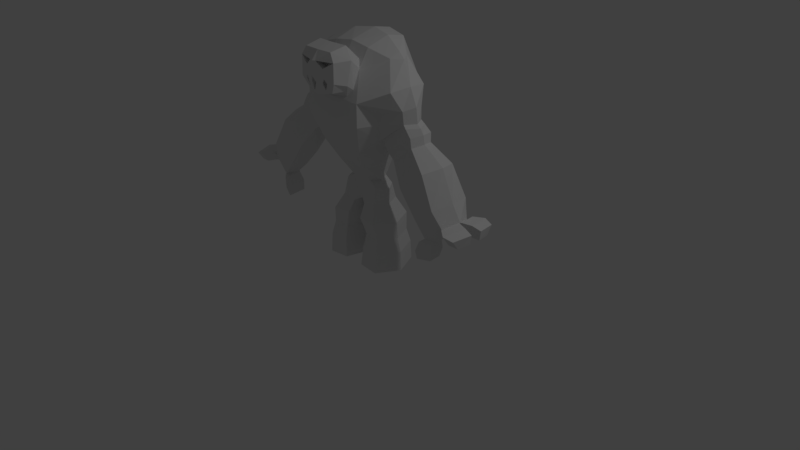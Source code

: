 # Source: Golem_Anim_00.blend  (saved by Blender 2.79.0; exported with 4.5.12 LTS)
import bpy
from mathutils import Matrix  # noqa: F401  (used for matrix-valued properties, if any)

bpy.ops.wm.read_factory_settings(use_empty=True)
scene = bpy.context.scene
scene.name = 'Scene'

# ---- collections
col_collection_1 = bpy.data.collections.new('Collection 1'); scene.collection.children.link(col_collection_1)

# ---- world
world_world = bpy.data.worlds.new('World'); scene.world = world_world
world_world.color = (0.05088, 0.05088, 0.05088)
world_world.use_sun_shadow = False
world_world.sun_shadow_jitter_overblur = 0.0
world_world.cycles.sampling_method = 'MANUAL'

# ---- cameras
cam_camera = bpy.data.cameras.new('Camera')
cam_camera.clip_end = 100.0
cam_camera.lens = 35.0
cam_camera.sensor_width = 32.0
cam_camera.sensor_height = 18.0
cam_camera.ortho_scale = 7.314
cam_camera.dof.focus_distance = 0.0
cam_camera.dof.aperture_fstop = 128.0

# ---- lights
light_lamp = bpy.data.lights.new('Lamp', 'POINT')
light_lamp.transmission_factor = 0.0
light_lamp.cutoff_distance = 30.0
light_lamp.energy = 100.0
light_lamp.shadow_buffer_clip_start = 1.001
light_lamp.shadow_soft_size = 0.1
light_lamp.shadow_maximum_resolution = 0.006
light_lamp.use_absolute_resolution = True

# ---- meshes
me_golem = bpy.data.meshes.new('Golem')
me_golem.from_pydata([(0.5566, -0.3672, 4.4), (1.923, -0.8856, 6.945), (0.5566, 0.7023, 4.4), (1.923, 0.699, 6.945), (0.832, 0.9689, 5.408), (0.832, -1.052, 5.408), (2.213, 0.9275, 7.86), (1.669, -2.05, 7.771), (2.185, 0.9275, 8.355), (2.185, -1.095, 8.355), (1.123, 1.332, 11.31), (1.073, -0.7979, 11.12), (0.9707, 0.09878, 4.4), (1.999, -0.2765, 6.897), (1.246, -0.2955, 5.408), (1.654, -0.2955, 6.416), (1.24, -1.592, 6.416), (1.669, 1.634, 7.771), (1.24, 1.139, 6.416), (2.211, -1.095, 7.854), (1.669, -2.05, 8.91), (1.719, 1.897, 9.099), (3.691, -0.2208, 8.064), (3.329, -0.7354, 8.053), (3.236, -0.2274, 9.686), (2.986, -1.207, 9.546), (2.623, -0.03597, 10.75), (2.208, -0.5148, 10.79), (2.208, 0.5176, 10.79), (2.986, 0.83, 9.546), (3.332, 0.3537, 8.061), (3.599, -0.224, 8.826), (3.298, -0.777, 8.658), (3.298, 0.3934, 8.658), (2.231, -0.2626, 7.069), (2.124, -0.8096, 7.109), (2.124, 0.5845, 7.11), (1.123, 0.3682, 11.5), (2.208, 0.08003, 10.99), (0.3522, 0.9454, 3.144), (0.3522, -0.5789, 3.144), (2.325, -0.2761, 6.846), (3.896, -0.2311, 7.917), (2.209, -0.8648, 6.888), (3.507, -0.7849, 7.905), (3.51, 0.3873, 7.913), (2.21, 0.6356, 6.889), (2.525, -0.3124, 6.591), (4.096, -0.255, 7.662), (2.479, -0.8629, 6.507), (3.777, -0.7608, 7.523), (3.796, 0.5262, 7.531), (2.496, 0.8435, 6.508), (1.438, 0.0707, 3.992), (1.024, 0.6742, 4.134), (1.024, -0.3953, 4.134), (1.474, 0.04523, 3.31), (1.045, 0.9054, 3.31), (1.045, -0.6189, 3.31), (0.09483, 0.08525, 3.144), (0.7175, 1.186, 1.704), (1.577, 1.135, 1.665), (0.6555, 1.388, 1.0), (0.7175, -0.7724, 1.704), (2.128, 0.02957, 1.7), (1.577, -0.8239, 1.665), (0.4601, 0.081, 1.704), (2.881, -0.2932, 6.353), (4.168, -0.2461, 7.231), (2.857, -0.9166, 6.284), (3.92, -0.833, 7.117), (3.923, 0.3939, 7.124), (2.857, 0.6538, 6.285), (4.394, -0.4048, 3.798), (6.016, -0.2724, 4.946), (4.598, -1.206, 3.935), (5.724, -1.324, 4.812), (5.726, 0.8739, 4.82), (4.733, 0.6301, 4.173), (3.387, -0.3996, 5.025), (3.649, -1.253, 5.207), (5.347, -0.265, 6.468), (4.959, 0.7473, 6.299), (4.955, -1.193, 6.288), (3.617, 0.399, 5.359), (5.032, -0.4058, 3.156), (6.507, -0.223, 4.189), (5.499, -1.01, 3.008), (6.254, -0.9327, 3.643), (6.239, 0.532, 3.638), (5.671, 0.1757, 3.414), (5.008, -1.373, 3.086), (6.252, -1.237, 4.071), (6.439, -0.2178, 3.707), (6.251, 0.794, 4.077), (5.32, 0.397, 3.57), (5.502, -0.4094, 3.07), (6.126, 0.5601, 3.957), (6.506, -0.3197, 4.188), (6.116, 0.3278, 3.568), (6.437, -0.315, 3.707), (6.468, -0.2712, 4.204), (6.124, -1.048, 3.951), (6.276, -0.2746, 3.623), (6.127, -0.7784, 3.571), (7.46, -0.5733, 4.032), (7.207, -1.491, 3.915), (7.392, -0.5687, 3.551), (7.209, -1.186, 3.487), (7.212, 1.027, 3.928), (7.468, 0.009505, 4.039), (7.2, 0.7645, 3.489), (7.4, 0.01478, 3.558), (5.188, -1.158, 3.203), (5.0, -0.4343, 3.268), (5.621, -0.8377, 3.136), (5.623, -0.3433, 3.186), (4.81, -1.288, 2.11), (4.834, -0.3209, 2.179), (5.301, -0.9254, 2.032), (5.304, -0.3245, 2.093), (7.014, -0.4892, 4.17), (6.931, -0.4836, 3.587), (6.708, -1.233, 3.509), (6.706, -1.602, 4.028), (7.019, -0.07736, 4.175), (6.709, 1.156, 4.04), (6.694, 0.8381, 3.508), (6.936, -0.07096, 3.592), (5.453, -1.014, 2.504), (5.457, -0.2805, 2.579), (4.853, -1.458, 2.599), (4.883, -0.2761, 2.684), (0.1725, 0.06738, 2.548), (2.064, 0.007745, 2.506), (1.425, -0.9818, 2.48), (0.4299, -0.9222, 2.548), (0.4299, 1.349, 2.548), (1.425, 1.289, 2.48), (1.679, 1.327, 0.9528), (2.335, 0.01055, 0.9946), (1.679, -1.006, 0.9528), (0.6555, -0.9447, 1.0), (0.3981, 0.07181, 1.0), (1.151, -1.773, 9.395), (1.052, -1.291, 10.25), (0.794, -1.079, 10.62), (0.9073, -1.952, 9.08), (1.049, -2.793, 9.83), (1.094, -2.815, 10.79), (0.8358, -2.751, 11.21), (0.8195, -2.703, 9.339), (1.208, -2.144, 9.648), (0.8849, -1.906, 11.38), (0.9636, -2.18, 9.351), (1.328, -1.992, 10.81), (0.1752, -3.08, 10.78), (0.5434, -2.986, 10.47), (0.9623, -2.357, 10.77), (0.0434, -2.622, 10.76), (0.4116, -2.528, 10.45), (2.368, 0.0, 0.0), (1.664, 1.413, -0.04488), (1.664, -1.091, -0.04488), (0.5644, 1.479, 0.005922), (0.5644, -1.026, 0.005922), (0.307, 0.06577, 0.005922), (-0.5566, -0.3672, 4.4), (-1.923, -0.8856, 6.945), (-0.5566, 0.7023, 4.4), (-1.923, 0.699, 6.945), (-0.832, 0.9689, 5.408), (-0.832, -1.052, 5.408), (-2.213, 0.9275, 7.86), (-1.669, -2.05, 7.771), (-2.185, 0.9275, 8.355), (-2.185, -1.095, 8.355), (-1.123, 1.332, 11.31), (-1.073, -0.7979, 11.12), (-0.9707, 0.09878, 4.4), (-1.999, -0.2765, 6.897), (-1.246, -0.2955, 5.408), (0.0, 0.7023, 4.4), (0.0, 1.588, 6.262), (0.0, -0.3672, 4.4), (0.0, -1.592, 6.416), (0.0, -1.052, 5.408), (0.0, 1.155, 5.355), (0.0, 2.028, 7.771), (0.0, -2.05, 7.771), (0.0, 2.291, 9.099), (0.0, -2.05, 8.91), (0.0, 1.51, 11.47), (0.0, -0.7979, 11.28), (-1.654, -0.2955, 6.416), (-1.24, -1.592, 6.416), (-1.669, 1.634, 7.771), (-1.24, 1.139, 6.416), (-2.211, -1.095, 7.854), (-1.669, -2.05, 8.91), (-1.719, 1.897, 9.099), (-3.691, -0.2208, 8.064), (-3.329, -0.7354, 8.053), (-3.236, -0.2274, 9.686), (-2.986, -1.207, 9.546), (-2.623, -0.03597, 10.75), (-2.208, -0.5148, 10.79), (-2.208, 0.5176, 10.79), (-2.986, 0.83, 9.546), (-3.332, 0.3537, 8.061), (-3.599, -0.224, 8.826), (-3.298, -0.777, 8.658), (-3.298, 0.3934, 8.658), (-2.231, -0.2626, 7.069), (-2.124, -0.8096, 7.109), (-2.124, 0.5845, 7.11), (0.0, 0.5751, 11.65), (-1.123, 0.3682, 11.5), (-2.208, 0.08003, 10.99), (-0.3522, 0.9454, 3.144), (0.0, -0.3672, 3.319), (-0.3522, -0.5789, 3.144), (0.0, 0.7023, 3.319), (0.0, 0.09878, 3.319), (-2.325, -0.2761, 6.846), (-3.896, -0.2311, 7.917), (-2.209, -0.8648, 6.888), (-3.507, -0.7849, 7.905), (-3.51, 0.3873, 7.913), (-2.21, 0.6356, 6.889), (-2.525, -0.3124, 6.591), (-4.096, -0.255, 7.662), (-2.479, -0.8629, 6.507), (-3.777, -0.7608, 7.523), (-3.796, 0.5262, 7.531), (-2.496, 0.8435, 6.508), (-1.438, 0.0707, 3.992), (-1.024, 0.6742, 4.134), (-1.024, -0.3953, 4.134), (-1.474, 0.04523, 3.31), (-1.045, 0.9054, 3.31), (-1.045, -0.6189, 3.31), (-0.09483, 0.08525, 3.144), (-0.7175, 1.186, 1.704), (-1.577, 1.135, 1.665), (-0.6555, 1.388, 1.0), (-0.7175, -0.7724, 1.704), (-2.128, 0.02957, 1.7), (-1.577, -0.8239, 1.665), (-0.4601, 0.081, 1.704), (-2.881, -0.2932, 6.353), (-4.168, -0.2461, 7.231), (-2.857, -0.9166, 6.284), (-3.92, -0.833, 7.117), (-3.923, 0.3939, 7.124), (-2.857, 0.6538, 6.285), (-4.394, -0.4048, 3.798), (-6.016, -0.2724, 4.946), (-4.598, -1.206, 3.935), (-5.724, -1.324, 4.812), (-5.726, 0.8739, 4.82), (-4.733, 0.6301, 4.173), (-3.387, -0.3996, 5.025), (-3.649, -1.253, 5.207), (-5.347, -0.265, 6.468), (-4.959, 0.7473, 6.299), (-4.955, -1.193, 6.288), (-3.617, 0.399, 5.359), (-5.032, -0.4058, 3.156), (-6.507, -0.223, 4.189), (-5.499, -1.01, 3.008), (-6.254, -0.9327, 3.643), (-6.239, 0.532, 3.638), (-5.671, 0.1757, 3.414), (-5.008, -1.373, 3.086), (-6.252, -1.237, 4.071), (-6.439, -0.2178, 3.707), (-6.251, 0.794, 4.077), (-5.32, 0.397, 3.57), (-5.502, -0.4094, 3.07), (-6.126, 0.5601, 3.957), (-6.506, -0.3197, 4.188), (-6.116, 0.3278, 3.568), (-6.437, -0.315, 3.707), (-6.468, -0.2712, 4.204), (-6.124, -1.048, 3.951), (-6.276, -0.2746, 3.623), (-6.127, -0.7784, 3.571), (-7.46, -0.5733, 4.032), (-7.207, -1.491, 3.915), (-7.392, -0.5687, 3.551), (-7.209, -1.186, 3.487), (-7.212, 1.027, 3.928), (-7.468, 0.009505, 4.039), (-7.2, 0.7645, 3.489), (-7.4, 0.01478, 3.558), (-5.188, -1.158, 3.203), (-5.0, -0.4343, 3.268), (-5.621, -0.8377, 3.136), (-5.623, -0.3433, 3.186), (-4.81, -1.288, 2.11), (-4.834, -0.3209, 2.179), (-5.301, -0.9254, 2.032), (-5.304, -0.3245, 2.093), (-7.014, -0.4892, 4.17), (-6.931, -0.4836, 3.587), (-6.708, -1.233, 3.509), (-6.706, -1.602, 4.028), (-7.019, -0.07736, 4.175), (-6.709, 1.156, 4.04), (-6.694, 0.8381, 3.508), (-6.936, -0.07096, 3.592), (-5.453, -1.014, 2.504), (-5.457, -0.2805, 2.579), (-4.853, -1.458, 2.599), (-4.883, -0.2761, 2.684), (-0.1725, 0.06738, 2.548), (-2.064, 0.007745, 2.506), (-1.425, -0.9818, 2.48), (-0.4299, -0.9222, 2.548), (-0.4299, 1.349, 2.548), (-1.425, 1.289, 2.48), (-1.679, 1.327, 0.9528), (-2.335, 0.01055, 0.9946), (-1.679, -1.006, 0.9528), (-0.6555, -0.9447, 1.0), (-0.3981, 0.07181, 1.0), (-1.151, -1.773, 9.395), (-1.052, -1.291, 10.25), (0.0, -2.022, 8.975), (0.0, -1.139, 10.64), (-0.794, -1.079, 10.62), (-0.9073, -1.952, 9.08), (-1.139, -2.809, 9.798), (-1.094, -2.815, 10.79), (0.0, -2.895, 9.166), (0.0, -2.781, 11.21), (-0.8358, -2.751, 11.21), (-0.8195, -2.703, 9.339), (-1.191, -2.157, 9.627), (0.0, -1.955, 11.38), (-0.8849, -1.906, 11.38), (-0.8556, -2.177, 9.362), (0.0, -2.252, 9.096), (-1.244, -1.986, 10.83), (0.0, -3.13, 10.77), (0.6595, -2.726, 9.846), (-0.1752, -3.08, 10.78), (-0.5434, -2.986, 10.47), (-0.9623, -2.357, 10.77), (-0.0434, -2.622, 10.76), (-0.4116, -2.528, 10.45), (-2.368, 0.0, 0.0), (-1.664, 1.413, -0.04488), (-1.664, -1.091, -0.04488), (-0.5644, 1.479, 0.005922), (-0.5644, -1.026, 0.005922), (-0.307, 0.06577, 0.005922), (0.7272, -2.909, 9.811), (0.5128, -2.986, 9.798), (0.5827, -2.953, 9.999), (0.5416, -2.829, 9.466), (-0.0523, -2.989, 9.374), (-0.04257, -3.122, 9.764), (0.0, -3.158, 10.08), (0.1983, -3.093, 9.808), (-0.6841, -2.924, 9.808), (-0.4259, -3.017, 9.793), (-0.5554, -2.963, 9.987), (-0.5154, -2.841, 9.445), (-0.0523, -2.806, 9.41), (0.007855, -2.866, 9.827), (0.1983, -2.91, 9.844), (-1.118e-08, -2.974, 10.12), (0.445, -2.803, 9.833), (0.515, -2.77, 10.03), (0.4739, -2.646, 9.501), (-0.6219, -2.756, 9.838), (-0.3637, -2.849, 9.823), (-0.4932, -2.795, 10.02), (-0.4531, -2.672, 9.474)], [], [(187, 183, 18, 4), (14, 15, 16, 5), (0, 40, 58, 55), (12, 14, 5, 0), (182, 187, 4, 2), (3, 6, 30, 36), (185, 16, 7, 189), (191, 20, 144, 147, 329), (189, 7, 20, 191), (9, 19, 23, 32), (21, 10, 28, 29), (34, 13, 3, 36), (20, 9, 32, 25), (2, 4, 14, 12), (0, 184, 220, 40), (4, 18, 15, 14), (10, 37, 38, 28), (21, 190, 192, 10), (27, 26, 38), (17, 188, 190, 21), (0, 5, 186, 184), (18, 183, 188, 17), (5, 16, 185, 186), (13, 1, 16, 15), (6, 3, 18, 17), (1, 19, 7, 16), (34, 35, 1, 13), (19, 9, 20, 7), (8, 6, 17, 21), (3, 13, 15, 18), (11, 145, 144, 20, 25, 27), (22, 30, 33, 31), (24, 29, 28, 26), (25, 24, 26, 27), (23, 22, 31, 32), (32, 31, 24, 25), (31, 33, 29, 24), (8, 21, 29, 33), (192, 216, 37, 10), (6, 8, 33, 30), (23, 19, 1, 35), (35, 34, 41, 43), (36, 30, 45, 46), (223, 59, 40, 220), (37, 216, 193, 11), (38, 26, 28), (38, 37, 11, 27), (222, 39, 59, 223), (182, 2, 39, 222), (133, 137, 60, 66), (41, 46, 52, 47), (44, 43, 49, 50), (22, 23, 44, 42), (23, 35, 43, 44), (30, 22, 42, 45), (34, 36, 46, 41), (51, 48, 68, 71), (49, 47, 67, 69), (46, 45, 51, 52), (42, 44, 50, 48), (43, 41, 47, 49), (45, 42, 48, 51), (53, 55, 58, 56), (54, 53, 56, 57), (12, 0, 55, 53), (39, 2, 54, 57), (2, 12, 53, 54), (136, 133, 66, 63), (134, 135, 65, 64), (135, 136, 63, 65), (140, 141, 163, 161), (64, 65, 141, 140), (60, 61, 139, 62), (142, 143, 166, 165), (137, 138, 61, 60), (138, 134, 64, 61), (82, 81, 74, 77), (80, 79, 73, 75), (50, 49, 69, 70), (47, 52, 72, 67), (52, 51, 71, 72), (48, 50, 70, 68), (74, 76, 102, 101), (78, 77, 97, 95), (83, 80, 75, 76), (79, 84, 78, 73), (84, 82, 77, 78), (81, 83, 76, 74), (68, 70, 83, 81), (72, 71, 82, 84), (67, 72, 84, 79), (70, 69, 80, 83), (69, 67, 79, 80), (71, 68, 81, 82), (103, 104, 115, 116), (103, 116, 90, 99), (75, 73, 114, 113), (77, 74, 101, 97), (76, 75, 113, 102), (73, 78, 95, 114), (115, 104, 102, 113), (122, 121, 105, 107), (126, 125, 110, 109), (99, 90, 95, 97), (130, 129, 119, 120), (90, 116, 114, 95), (86, 94, 97, 101), (89, 93, 103, 99), (93, 86, 101, 103), (94, 89, 99, 97), (92, 98, 101, 102), (100, 88, 104, 103), (88, 92, 102, 104), (98, 100, 103, 101), (108, 107, 105, 106), (123, 122, 107, 108), (124, 123, 108, 106), (121, 124, 106, 105), (112, 111, 109, 110), (127, 126, 109, 111), (128, 127, 111, 112), (125, 128, 112, 110), (85, 91, 113, 114), (87, 96, 116, 115), (91, 87, 115, 113), (96, 85, 114, 116), (120, 119, 117, 118), (129, 131, 117, 119), (131, 132, 118, 117), (132, 130, 120, 118), (98, 92, 124, 121), (92, 88, 123, 124), (88, 100, 122, 123), (100, 98, 121, 122), (86, 93, 128, 125), (93, 89, 127, 128), (89, 94, 126, 127), (94, 86, 125, 126), (85, 96, 130, 132), (91, 85, 132, 131), (87, 91, 131, 129), (96, 87, 129, 130), (57, 56, 134, 138), (39, 57, 138, 137), (58, 40, 136, 135), (56, 58, 135, 134), (40, 59, 133, 136), (59, 39, 137, 133), (65, 63, 142, 141), (66, 60, 62, 143), (61, 64, 140, 139), (63, 66, 143, 142), (153, 340, 336, 150), (330, 146, 145, 11, 193), (335, 151, 148, 358, 361, 359, 365, 362), (343, 154, 151, 335), (155, 153, 150, 149), (152, 155, 149, 148), (154, 152, 148, 151), (147, 144, 152, 154), (144, 145, 155, 152), (145, 146, 153, 155), (329, 147, 154, 343), (146, 330, 340, 153), (159, 160, 158), (345, 156, 149, 150, 336), (365, 364, 373, 372), (156, 157, 160, 159), (157, 149, 158, 160), (149, 156, 159, 158), (164, 162, 161, 166), (161, 163, 165, 166), (141, 142, 165, 163), (143, 62, 164, 166), (62, 139, 162, 164), (139, 140, 161, 162), (187, 171, 197, 183), (181, 172, 195, 194), (167, 238, 241, 221), (179, 167, 172, 181), (182, 169, 171, 187), (170, 215, 209, 173), (185, 189, 174, 195), (191, 329, 332, 327, 199), (189, 191, 199, 174), (176, 211, 202, 198), (200, 208, 207, 177), (213, 215, 170, 180), (199, 204, 211, 176), (169, 179, 181, 171), (167, 221, 220, 184), (171, 181, 194, 197), (177, 207, 218, 217), (200, 177, 192, 190), (206, 218, 205), (196, 200, 190, 188), (167, 184, 186, 172), (197, 196, 188, 183), (172, 186, 185, 195), (180, 194, 195, 168), (173, 196, 197, 170), (168, 195, 174, 198), (213, 180, 168, 214), (198, 174, 199, 176), (175, 200, 196, 173), (170, 197, 194, 180), (178, 206, 204, 199, 327, 328), (201, 210, 212, 209), (203, 205, 207, 208), (204, 206, 205, 203), (202, 211, 210, 201), (211, 204, 203, 210), (210, 203, 208, 212), (175, 212, 208, 200), (192, 177, 217, 216), (173, 209, 212, 175), (202, 214, 168, 198), (214, 226, 224, 213), (215, 229, 228, 209), (223, 220, 221, 242), (217, 178, 193, 216), (218, 207, 205), (218, 206, 178, 217), (222, 223, 242, 219), (182, 222, 219, 169), (316, 249, 243, 320), (224, 230, 235, 229), (227, 233, 232, 226), (201, 225, 227, 202), (202, 227, 226, 214), (209, 228, 225, 201), (213, 224, 229, 215), (234, 254, 251, 231), (232, 252, 250, 230), (229, 235, 234, 228), (225, 231, 233, 227), (226, 232, 230, 224), (228, 234, 231, 225), (236, 239, 241, 238), (237, 240, 239, 236), (179, 236, 238, 167), (219, 240, 237, 169), (169, 237, 236, 179), (319, 246, 249, 316), (317, 247, 248, 318), (318, 248, 246, 319), (323, 352, 354, 324), (247, 323, 324, 248), (243, 245, 322, 244), (325, 356, 357, 326), (320, 243, 244, 321), (321, 244, 247, 317), (265, 260, 257, 264), (263, 258, 256, 262), (233, 253, 252, 232), (230, 250, 255, 235), (235, 255, 254, 234), (231, 251, 253, 233), (257, 284, 285, 259), (261, 278, 280, 260), (266, 259, 258, 263), (262, 256, 261, 267), (267, 261, 260, 265), (264, 257, 259, 266), (251, 264, 266, 253), (255, 267, 265, 254), (250, 262, 267, 255), (253, 266, 263, 252), (252, 263, 262, 250), (254, 265, 264, 251), (286, 299, 298, 287), (286, 282, 273, 299), (258, 296, 297, 256), (260, 280, 284, 257), (259, 285, 296, 258), (256, 297, 278, 261), (298, 296, 285, 287), (305, 290, 288, 304), (309, 292, 293, 308), (282, 280, 278, 273), (313, 303, 302, 312), (273, 278, 297, 299), (269, 284, 280, 277), (272, 282, 286, 276), (276, 286, 284, 269), (277, 280, 282, 272), (275, 285, 284, 281), (283, 286, 287, 271), (271, 287, 285, 275), (281, 284, 286, 283), (291, 289, 288, 290), (306, 291, 290, 305), (307, 289, 291, 306), (304, 288, 289, 307), (295, 293, 292, 294), (310, 294, 292, 309), (311, 295, 294, 310), (308, 293, 295, 311), (268, 297, 296, 274), (270, 298, 299, 279), (274, 296, 298, 270), (279, 299, 297, 268), (303, 301, 300, 302), (312, 302, 300, 314), (314, 300, 301, 315), (315, 301, 303, 313), (281, 304, 307, 275), (275, 307, 306, 271), (271, 306, 305, 283), (283, 305, 304, 281), (269, 308, 311, 276), (276, 311, 310, 272), (272, 310, 309, 277), (277, 309, 308, 269), (268, 315, 313, 279), (274, 314, 315, 268), (270, 312, 314, 274), (279, 313, 312, 270), (240, 321, 317, 239), (219, 320, 321, 240), (241, 318, 319, 221), (239, 317, 318, 241), (221, 319, 316, 242), (242, 316, 320, 219), (248, 324, 325, 246), (249, 326, 245, 243), (244, 322, 323, 247), (246, 325, 326, 249), (341, 337, 336, 340), (330, 193, 178, 328, 331), (335, 362, 363, 367, 369, 366, 333, 338), (343, 335, 338, 342), (344, 334, 337, 341), (339, 333, 334, 344), (342, 338, 333, 339), (332, 342, 339, 327), (327, 339, 344, 328), (328, 344, 341, 331), (329, 343, 342, 332), (331, 341, 340, 330), (350, 349, 351), (345, 336, 337, 334, 347), (362, 365, 372, 370), (347, 350, 351, 348), (348, 351, 349, 334), (334, 349, 350, 347), (355, 357, 352, 353), (352, 357, 356, 354), (324, 354, 356, 325), (326, 357, 355, 245), (245, 355, 353, 322), (322, 353, 352, 323), (371, 372, 373), (361, 358, 346, 376), (358, 360, 375, 346), (363, 364, 345, 347, 348, 334, 333, 366, 368, 367), (364, 365, 359, 360, 358, 148, 149, 157, 156, 345), (371, 363, 362, 370), (373, 364, 363, 371), (368, 366, 377, 379), (369, 367, 378, 380), (370, 372, 371), (346, 375, 374), (374, 376, 346), (360, 359, 374, 375), (359, 361, 376, 374), (378, 379, 377), (377, 380, 378), (366, 369, 380, 377), (367, 368, 379, 378)])
_uv = me_golem.uv_layers.new(name='UVMap')
_uv.uv.foreach_set('vector', [0.0, 0.0, 0.0, 0.0, 0.0, 0.0, 0.0, 0.0, 0.0, 0.0, 0.0, 0.0, 0.0, 0.0, 0.0, 0.0, 0.0, 0.0, 0.0, 0.0, 0.0, 0.0, 0.0, 0.0, 0.0, 0.0, 0.0, 0.0, 0.0, 0.0, 0.0, 0.0, 0.0, 0.0, 0.0, 0.0, 0.0, 0.0, 0.0, 0.0, 0.0, 0.0, 0.0, 0.0, 0.0, 0.0, 0.0, 0.0, 0.0, 0.0, 0.0, 0.0, 0.0, 0.0, 0.0, 0.0, 0.0, 0.0, 0.0, 0.0, 0.0, 0.0, 0.0, 0.0, 0.0, 0.0, 0.0, 0.0, 0.0, 0.0, 0.0, 0.0, 0.0, 0.0, 0.0, 0.0, 0.0, 0.0, 0.0, 0.0, 0.0, 0.0, 0.0, 0.0, 0.0, 0.0, 0.0, 0.0, 0.0, 0.0, 0.0, 0.0, 0.0, 0.0, 0.0, 0.0, 0.0, 0.0, 0.0, 0.0, 0.0, 0.0, 0.0, 0.0, 0.0, 0.0, 0.0, 0.0, 0.0, 0.0, 0.0, 0.0, 0.0, 0.0, 0.0, 0.0, 0.0, 0.0, 0.0, 0.0, 0.0, 0.0, 0.0, 0.0, 0.0, 0.0, 0.0, 0.0, 0.0, 0.0, 0.0, 0.0, 0.0, 0.0, 0.0, 0.0, 0.0, 0.0, 0.0, 0.0, 0.0, 0.0, 0.0, 0.0, 0.0, 0.0, 0.0, 0.0, 0.0, 0.0, 0.0, 0.0, 0.0, 0.0, 0.0, 0.0, 0.0, 0.0, 0.0, 0.0, 0.0, 0.0, 0.0, 0.0, 0.0, 0.0, 0.0, 0.0, 0.0, 0.0, 0.0, 0.0, 0.0, 0.0, 0.0, 0.0, 0.0, 0.0, 0.0, 0.0, 0.0, 0.0, 0.0, 0.0, 0.0, 0.0, 0.0, 0.0, 0.0, 0.0, 0.0, 0.0, 0.0, 0.0, 0.0, 0.0, 0.0, 0.0, 0.0, 0.0, 0.0, 0.0, 0.0, 0.0, 0.0, 0.0, 0.0, 0.0, 0.0, 0.0, 0.0, 0.0, 0.0, 0.0, 0.0, 0.0, 0.0, 0.0, 0.0, 0.0, 0.0, 0.0, 0.0, 0.0, 0.0, 0.0, 0.0, 0.0, 0.0, 0.0, 0.0, 0.0, 0.0, 0.0, 0.0, 0.0, 0.0, 0.0, 0.0, 0.0, 0.0, 0.0, 0.0, 0.0, 0.0, 0.0, 0.0, 0.0, 0.0, 0.0, 0.0, 0.0, 0.0, 0.0, 0.0, 0.0, 0.0, 0.0, 0.0, 0.0, 0.0, 0.0, 0.0, 0.0, 0.0, 0.0, 0.0, 0.0, 0.0, 0.0, 0.0, 0.0, 0.0, 0.0, 0.0, 0.0, 0.0, 0.0, 0.0, 0.0, 0.0, 0.0, 0.0, 0.0, 0.0, 0.0, 0.0, 0.0, 0.0, 0.0, 0.0, 0.0, 0.0, 0.0, 0.0, 0.0, 0.0, 0.0, 0.0, 0.0, 0.0, 0.0, 0.0, 0.0, 0.0, 0.0, 0.0, 0.0, 0.0, 0.0, 0.0, 0.0, 0.0, 0.0, 0.0, 0.0, 0.0, 0.0, 0.0, 0.0, 0.0, 0.0, 0.0, 0.0, 0.0, 0.0, 0.0, 0.0, 0.0, 0.0, 0.0, 0.0, 0.0, 0.0, 0.0, 0.0, 0.0, 0.0, 0.0, 0.0, 0.0, 0.0, 0.0, 0.0, 0.0, 0.0, 0.0, 0.0, 0.0, 0.0, 0.0, 0.0, 0.0, 0.0, 0.0, 0.0, 0.0, 0.0, 0.0, 0.0, 0.0, 0.0, 0.0, 0.0, 0.0, 0.0, 0.0, 0.0, 0.0, 0.0, 0.0, 0.0, 0.0, 0.0, 0.0, 0.0, 0.0, 0.0, 0.0, 0.0, 0.0, 0.0, 0.0, 0.0, 0.0, 0.0, 0.0, 0.0, 0.0, 0.0, 0.0, 0.0, 0.0, 0.0, 0.0, 0.0, 0.0, 0.0, 0.0, 0.0, 0.0, 0.0, 0.0, 0.0, 0.0, 0.0, 0.0, 0.0, 0.0, 0.0, 0.0, 0.0, 0.0, 0.0, 0.0, 0.0, 0.0, 0.0, 0.0, 0.0, 0.0, 0.0, 0.0, 0.0, 0.0, 0.0, 0.0, 0.0, 0.0, 0.0, 0.0, 0.0, 0.0, 0.0, 0.0, 0.0, 0.0, 0.0, 0.0, 0.0, 0.0, 0.0, 0.0, 0.0, 0.0, 0.0, 0.0, 0.0, 0.0, 0.0, 0.0, 0.0, 0.0, 0.0, 0.0, 0.0, 0.0, 0.0, 0.0, 0.0, 0.0, 0.0, 0.0, 0.0, 0.0, 0.0, 0.0, 0.0, 0.0, 0.0, 0.0, 0.0, 0.0, 0.0, 0.0, 0.0, 0.0, 0.0, 0.0, 0.0, 0.0, 0.0, 0.0, 0.0, 0.0, 0.0, 0.0, 0.0, 0.0, 0.0, 0.0, 0.0, 0.0, 0.0, 0.0, 0.0, 0.0, 0.0, 0.0, 0.0, 0.0, 0.0, 0.0, 0.0, 0.0, 0.0, 0.0, 0.0, 0.0, 0.0, 0.0, 0.0, 0.0, 0.0, 0.0, 0.0, 0.0, 0.0, 0.0, 0.0, 0.0, 0.0, 0.0, 0.0, 0.0, 0.0, 0.0, 0.0, 0.0, 0.0, 0.0, 0.0, 0.0, 0.0, 0.0, 0.0, 0.0, 0.0, 0.0, 0.0, 0.0, 0.0, 0.0, 0.0, 0.0, 0.0, 0.0, 0.0, 0.0, 0.0, 0.0, 0.0, 0.0, 0.0, 0.0, 0.0, 0.0, 0.0, 0.0, 0.0, 0.0, 0.0, 0.0, 0.0, 0.0, 0.0, 0.0, 0.0, 0.0, 0.0, 0.0, 0.0, 0.0, 0.0, 0.0, 0.0, 0.0, 0.0, 0.0, 0.0, 0.0, 0.0, 0.0, 0.0, 0.0, 0.0, 0.0, 0.0, 0.0, 0.0, 0.0, 0.0, 0.0, 0.0, 0.0, 0.0, 0.0, 0.0, 0.0, 0.0, 0.0, 0.0, 0.0, 0.0, 0.0, 0.0, 0.0, 0.0, 0.0, 0.0, 0.0, 0.0, 0.0, 0.0, 0.0, 0.0, 0.0, 0.0, 0.0, 0.0, 0.0, 0.0, 0.0, 0.0, 0.0, 0.0, 0.0, 0.0, 0.0, 0.0, 0.0, 0.0, 0.0, 0.0, 0.0, 0.0, 0.0, 0.0, 0.0, 0.0, 0.0, 0.0, 0.0, 0.0, 0.0, 0.0, 0.0, 0.0, 0.0, 0.0, 0.0, 0.0, 0.0, 0.0, 0.0, 0.0, 0.0, 0.0, 0.0, 0.0, 0.0, 0.0, 0.0, 0.0, 0.0, 0.0, 0.0, 0.0, 0.0, 0.0, 0.0, 0.0, 0.0, 0.0, 0.0, 0.0, 0.0, 0.0, 0.0, 0.0, 0.0, 0.0, 0.0, 0.0, 0.0, 0.0, 0.0, 0.0, 0.0, 0.0, 0.0, 0.0, 0.0, 0.0, 0.0, 0.0, 0.0, 0.0, 0.0, 0.0, 0.0, 0.0, 0.0, 0.0, 0.0, 0.0, 0.0, 0.0, 0.0, 0.0, 0.0, 0.0, 0.0, 0.0, 0.0, 0.0, 0.0, 0.0, 0.0, 0.0, 0.0, 0.0, 0.0, 0.0, 0.0, 0.0, 0.0, 0.0, 0.0, 0.0, 0.0, 0.0, 0.0, 0.0, 0.0, 0.0, 0.0, 0.0, 0.0, 0.0, 0.0, 0.0, 0.0, 0.0, 0.0, 0.0, 0.0, 0.0, 0.0, 0.0, 0.0, 0.0, 0.0, 0.0, 0.0, 0.0, 0.0, 0.0, 0.0, 0.0, 0.0, 0.0, 0.0, 0.0, 0.0, 0.0, 0.0, 0.0, 0.0, 0.0, 0.0, 0.0, 0.0, 0.0, 0.0, 0.0, 0.0, 0.0, 0.0, 0.0, 0.0, 0.0, 0.0, 0.0, 0.0, 0.0, 0.0, 0.0, 0.0, 0.0, 0.0, 0.0, 0.0, 0.0, 0.0, 0.0, 0.0, 0.0, 0.0, 0.0, 0.0, 0.0, 0.0, 0.0, 0.0, 0.0, 0.0, 0.0, 0.0, 0.0, 0.0, 0.0, 0.0, 0.0, 0.0, 0.0, 0.0, 0.0, 0.0, 0.0, 0.0, 0.0, 0.0, 0.0, 0.0, 0.0, 0.0, 0.0, 0.0, 0.0, 0.0, 0.0, 0.0, 0.0, 0.0, 0.0, 0.0, 0.0, 0.0, 0.0, 0.0, 0.0, 0.0, 0.0, 0.0, 0.0, 0.0, 0.0, 0.0, 0.0, 0.0, 0.0, 0.0, 0.0, 0.0, 0.0, 0.0, 0.0, 0.0, 0.0, 0.0, 0.0, 0.0, 0.0, 0.0, 0.0, 0.0, 0.0, 0.0, 0.0, 0.0, 0.0, 0.0, 0.0, 0.0, 0.0, 0.0, 0.0, 0.0, 0.0, 0.0, 0.0, 0.0, 0.0, 0.0, 0.0, 0.0, 0.0, 0.0, 0.0, 0.0, 0.0, 0.0, 0.0, 0.0, 0.0, 0.0, 0.0, 0.0, 0.0, 0.0, 0.0, 0.0, 0.0, 0.0, 0.0, 0.0, 0.0, 0.0, 0.0, 0.0, 0.0, 0.0, 0.0, 0.0, 0.0, 0.0, 0.0, 0.0, 0.0, 0.0, 0.0, 0.0, 0.0, 0.0, 0.0, 0.0, 0.0, 0.0, 0.0, 0.0, 0.0, 0.0, 0.0, 0.0, 0.0, 0.0, 0.0, 0.0, 0.0, 0.0, 0.0, 0.0, 0.0, 0.0, 0.0, 0.0, 0.0, 0.0, 0.0, 0.0, 0.0, 0.0, 0.0, 0.0, 0.0, 0.0, 0.0, 0.0, 0.0, 0.0, 0.0, 0.0, 0.0, 0.0, 0.0, 0.0, 0.0, 0.0, 0.0, 0.0, 0.0, 0.0, 0.0, 0.0, 0.0, 0.0, 0.0, 0.0, 0.0, 0.0, 0.0, 0.0, 0.0, 0.0, 0.0, 0.0, 0.0, 0.0, 0.0, 0.0, 0.0, 0.0, 0.0, 0.0, 0.0, 0.0, 0.0, 0.0, 0.0, 0.0, 0.0, 0.0, 0.0, 0.0, 0.0, 0.0, 0.0, 0.0, 0.0, 0.0, 0.0, 0.0, 0.0, 0.0, 0.0, 0.0, 0.0, 0.0, 0.0, 0.0, 0.0, 0.0, 0.0, 0.0, 0.0, 0.0, 0.0, 0.0, 0.0, 0.0, 0.0, 0.0, 0.0, 0.0, 0.0, 0.0, 0.0, 0.0, 0.0, 0.0, 0.0, 0.0, 0.0, 0.0, 0.0, 0.0, 0.0, 0.0, 0.0, 0.0, 0.0, 0.0, 0.0, 0.0, 0.0, 0.0, 0.0, 0.0, 0.0, 0.0, 0.0, 0.0, 0.0, 0.0, 0.0, 0.0, 0.0, 0.0, 0.0, 0.0, 0.0, 0.0, 0.0, 0.0, 0.0, 0.0, 0.0, 0.0, 0.0, 0.0, 0.0, 0.0, 0.0, 0.0, 0.0, 0.0, 0.0, 0.0, 0.0, 0.0, 0.0, 0.0, 0.0, 0.0, 0.0, 0.0, 0.0, 0.0, 0.0, 0.0, 0.0, 0.0, 0.0, 0.0, 0.0, 0.0, 0.0, 0.0, 0.0, 0.0, 0.0, 0.0, 0.0, 0.0, 0.0, 0.0, 0.0, 0.0, 0.0, 0.0, 0.0, 0.0, 0.0, 0.0, 0.0, 0.0, 0.0, 0.0, 0.0, 0.0, 0.0, 0.0, 0.0, 0.0, 0.0, 0.0, 0.0, 0.0, 0.0, 0.0, 0.0, 0.0, 0.0, 0.0, 0.0, 0.0, 0.0, 0.0, 0.0, 0.0, 0.0, 0.0, 0.0, 0.0, 0.0, 0.0, 0.0, 0.0, 0.0, 0.0, 0.0, 0.0, 0.0, 0.0, 0.0, 0.0, 0.0, 0.0, 0.0, 0.0, 0.0, 0.0, 0.0, 0.0, 0.0, 0.0, 0.0, 0.0, 0.0, 0.0, 0.0, 0.0, 0.0, 0.0, 0.0, 0.0, 0.0, 0.0, 0.0, 0.0, 0.0, 0.0, 0.0, 0.0, 0.0, 0.0, 0.0, 0.0, 0.0, 0.0, 0.0, 0.0, 0.0, 0.0, 0.0, 0.0, 0.0, 0.0, 0.0, 0.0, 0.0, 0.0, 0.0, 0.0, 0.0, 0.0, 0.0, 0.0, 0.0, 0.0, 0.0, 0.0, 0.0, 0.0, 0.0, 0.0, 0.0, 0.0, 0.0, 0.0, 0.0, 0.0, 0.0, 0.0, 0.0, 0.0, 0.0, 0.0, 0.0, 0.0, 0.0, 0.0, 0.0, 0.0, 0.0, 0.0, 0.0, 0.0, 0.0, 0.0, 0.0, 0.0, 0.0, 0.0, 0.0, 0.0, 0.0, 0.0, 0.0, 0.0, 0.0, 0.0, 0.0, 0.0, 0.0, 0.0, 0.0, 0.0, 0.0, 0.0, 0.0, 0.0, 0.0, 0.0, 0.0, 0.0, 0.0, 0.0, 0.0, 0.0, 0.0, 0.0, 0.0, 0.0, 0.0, 0.0, 0.0, 0.0, 0.0, 0.0, 0.0, 0.0, 0.0, 0.0, 0.0, 0.0, 0.0, 0.0, 0.0, 0.0, 0.0, 0.0, 0.0, 0.0, 0.0, 0.0, 0.0, 0.0, 0.0, 0.0, 0.0, 0.0, 0.0, 0.0, 0.0, 0.0, 0.0, 0.0, 0.0, 0.0, 0.0, 0.0, 0.0, 0.0, 0.0, 0.0, 0.0, 0.0, 0.0, 0.0, 0.0, 0.0, 0.0, 0.0, 0.0, 0.0, 0.0, 0.0, 0.0, 0.0, 0.0, 0.0, 0.0, 0.0, 0.0, 0.0, 0.0, 0.0, 0.0, 0.0, 0.0, 0.0, 0.0, 0.0, 0.0, 0.0, 0.0, 0.0, 0.0, 0.0, 0.0, 0.0, 0.0, 0.0, 0.0, 0.0, 0.0, 0.0, 0.0, 0.0, 0.0, 0.0, 0.0, 0.0, 0.0, 0.0, 0.0, 0.0, 0.0, 0.0, 0.0, 0.0, 0.0, 0.0, 0.0, 0.0, 0.0, 0.0, 0.0, 0.0, 0.0, 0.0, 0.0, 0.0, 0.0, 0.0, 0.0, 0.0, 0.0, 0.0, 0.0, 0.0, 0.0, 0.0, 0.0, 0.0, 0.0, 0.0, 0.0, 0.0, 0.0, 0.0, 0.0, 0.0, 0.0, 0.0, 0.0, 0.0, 0.0, 0.0, 0.0, 0.0, 0.0, 0.0, 0.0, 0.0, 0.0, 0.0, 0.0, 0.0, 0.0, 0.0, 0.0, 0.0, 0.0, 0.0, 0.0, 0.0, 0.0, 0.0, 0.0, 0.0, 0.0, 0.0, 0.0, 0.0, 0.0, 0.0, 0.0, 0.0, 0.0, 0.0, 0.0, 0.0, 0.0, 0.0, 0.0, 0.0, 0.0, 0.0, 0.0, 0.0, 0.0, 0.0, 0.0, 0.0, 0.0, 0.0, 0.0, 0.0, 0.0, 0.0, 0.0, 0.0, 0.0, 0.0, 0.0, 0.0, 0.0, 0.0, 0.0, 0.0, 0.0, 0.0, 0.0, 0.0, 0.0, 0.0, 0.0, 0.0, 0.0, 0.0, 0.0, 0.0, 0.0, 0.0, 0.0, 0.0, 0.0, 0.0, 0.0, 0.0, 0.0, 0.0, 0.0, 0.0, 0.0, 0.0, 0.0, 0.0, 0.0, 0.0, 0.0, 0.0, 0.0, 0.0, 0.0, 0.0, 0.0, 0.0, 0.0, 0.0, 0.0, 0.0, 0.0, 0.0, 0.0, 0.0, 0.0, 0.0, 0.0, 0.0, 0.0, 0.0, 0.0, 0.0, 0.0, 0.0, 0.0, 0.0, 0.0, 0.0, 0.0, 0.0, 0.0, 0.0, 0.0, 0.0, 0.0, 0.0, 0.0, 0.0, 0.0, 0.0, 0.0, 0.0, 0.0, 0.0, 0.0, 0.0, 0.0, 0.0, 0.0, 0.0, 0.0, 0.0, 0.0, 0.0, 0.0, 0.0, 0.0, 0.0, 0.0, 0.0, 0.0, 0.0, 0.0, 0.0, 0.0, 0.0, 0.0, 0.0, 0.0, 0.0, 0.0, 0.0, 0.0, 0.0, 0.0, 0.0, 0.0, 0.0, 0.0, 0.0, 0.0, 0.0, 0.0, 0.0, 0.0, 0.0, 0.0, 0.0, 0.0, 0.0, 0.0, 0.0, 0.0, 0.0, 0.0, 0.0, 0.0, 0.0, 0.0, 0.0, 0.0, 0.0, 0.0, 0.0, 0.0, 0.0, 0.0, 0.0, 0.0, 0.0, 0.0, 0.0, 0.0, 0.0, 0.0, 0.0, 0.0, 0.0, 0.0, 0.0, 0.0, 0.0, 0.0, 0.0, 0.0, 0.0, 0.0, 0.0, 0.0, 0.0, 0.0, 0.0, 0.0, 0.0, 0.0, 0.0, 0.0, 0.0, 0.0, 0.0, 0.0, 0.0, 0.0, 0.0, 0.0, 0.0, 0.0, 0.0, 0.0, 0.0, 0.0, 0.0, 0.0, 0.0, 0.0, 0.0, 0.0, 0.0, 0.0, 0.0, 0.0, 0.0, 0.0, 0.0, 0.0, 0.0, 0.0, 0.0, 0.0, 0.0, 0.0, 0.0, 0.0, 0.0, 0.0, 0.0, 0.0, 0.0, 0.0, 0.0, 0.0, 0.0, 0.0, 0.0, 0.0, 0.0, 0.0, 0.0, 0.0, 0.0, 0.0, 0.0, 0.0, 0.0, 0.0, 0.0, 0.0, 0.0, 0.0, 0.0, 0.0, 0.0, 0.0, 0.0, 0.0, 0.0, 0.0, 0.0, 0.0, 0.0, 0.0, 0.0, 0.0, 0.0, 0.0, 0.0, 0.0, 0.0, 0.0, 0.0, 0.0, 0.0, 0.0, 0.0, 0.0, 0.0, 0.0, 0.0, 0.0, 0.0, 0.0, 0.0, 0.0, 0.0, 0.0, 0.0, 0.0, 0.0, 0.0, 0.0, 0.0, 0.0, 0.0, 0.0, 0.0, 0.0, 0.0, 0.0, 0.0, 0.0, 0.0, 0.0, 0.0, 0.0, 0.0, 0.0, 0.0, 0.0, 0.0, 0.0, 0.0, 0.0, 0.0, 0.0, 0.0, 0.0, 0.0, 0.0, 0.0, 0.0, 0.0, 0.0, 0.0, 0.0, 0.0, 0.0, 0.0, 0.0, 0.0, 0.0, 0.0, 0.0, 0.0, 0.0, 0.0, 0.0, 0.0, 0.0, 0.0, 0.0, 0.0, 0.0, 0.0, 0.0, 0.0, 0.0, 0.0, 0.0, 0.0, 0.0, 0.0, 0.0, 0.0, 0.0, 0.0, 0.0, 0.0, 0.0, 0.0, 0.0, 0.0, 0.0, 0.0, 0.0, 0.0, 0.0, 0.0, 0.0, 0.0, 0.0, 0.0, 0.0, 0.0, 0.0, 0.0, 0.0, 0.0, 0.0, 0.0, 0.0, 0.0, 0.0, 0.0, 0.0, 0.0, 0.0, 0.0, 0.0, 0.0, 0.0, 0.0, 0.0, 0.0, 0.0, 0.0, 0.0, 0.0, 0.0, 0.0, 0.0, 0.0, 0.0, 0.0, 0.0, 0.0, 0.0, 0.0, 0.0, 0.0, 0.0, 0.0, 0.0, 0.0, 0.0, 0.0, 0.0, 0.0, 0.0, 0.0, 0.0, 0.0, 0.0, 0.0, 0.0, 0.0, 0.0, 0.0, 0.0, 0.0, 0.0, 0.0, 0.0, 0.0, 0.0, 0.0, 0.0, 0.0, 0.0, 0.0, 0.0, 0.0, 0.0, 0.0, 0.0, 0.0, 0.0, 0.0, 0.0, 0.0, 0.0, 0.0, 0.0, 0.0, 0.0, 0.0, 0.0, 0.0, 0.0, 0.0, 0.0, 0.0, 0.0, 0.0, 0.0, 0.0, 0.0, 0.0, 0.0, 0.0, 0.0, 0.0, 0.0, 0.0, 0.0, 0.0, 0.0, 0.0, 0.0, 0.0, 0.0, 0.0, 0.0, 0.0, 0.0, 0.0, 0.0, 0.0, 0.0, 0.0, 0.0, 0.0, 0.0, 0.0, 0.0, 0.0, 0.0, 0.0, 0.0, 0.0, 0.0, 0.0, 0.0, 0.0, 0.0, 0.0, 0.0, 0.0, 0.0, 0.0, 0.0, 0.0, 0.0, 0.0, 0.0, 0.0, 0.0, 0.0, 0.0, 0.0, 0.0, 0.0, 0.0, 0.0, 0.0, 0.0, 0.0, 0.0, 0.0, 0.0, 0.0, 0.0, 0.0, 0.0, 0.0, 0.0, 0.0, 0.0, 0.0, 0.0, 0.0, 0.0, 0.0, 0.0, 0.0, 0.0, 0.0, 0.0, 0.0, 0.0, 0.0, 0.0, 0.0, 0.0, 0.0, 0.0, 0.0, 0.0, 0.0, 0.0, 0.0, 0.0, 0.0, 0.0, 0.0, 0.0, 0.0, 0.0, 0.0, 0.0, 0.0, 0.0, 0.0, 0.0, 0.0, 0.0, 0.0, 0.0, 0.0, 0.0, 0.0, 0.0, 0.0, 0.0, 0.0, 0.0, 0.0, 0.0, 0.0, 0.0, 0.0, 0.0, 0.0, 0.0, 0.0, 0.0, 0.0, 0.0, 0.0, 0.0, 0.0, 0.0, 0.0, 0.0, 0.0, 0.0, 0.0, 0.0, 0.0, 0.0, 0.0, 0.0, 0.0, 0.0, 0.0, 0.0, 0.0, 0.0, 0.0, 0.0, 0.0, 0.0, 0.0, 0.0, 0.0, 0.0, 0.0, 0.0, 0.0, 0.0, 0.0, 0.0, 0.0, 0.0, 0.0, 0.0, 0.0, 0.0, 0.0, 0.0, 0.0, 0.0, 0.0, 0.0, 0.0, 0.0, 0.0, 0.0, 0.0, 0.0, 0.0, 0.0, 0.0, 0.0, 0.0, 0.0, 0.0, 0.0, 0.0, 0.0, 0.0, 0.0, 0.0, 0.0, 0.0, 0.0, 0.0, 0.0, 0.0, 0.0, 0.0, 0.0, 0.0, 0.0, 0.0, 0.0, 0.0, 0.0, 0.0, 0.0, 0.0, 0.0, 0.0, 0.0, 0.0, 0.0, 0.0, 0.0, 0.0, 0.0, 0.0, 0.0, 0.0, 0.0, 0.0, 0.0, 0.0, 0.0, 0.0, 0.0, 0.0, 0.0, 0.0, 0.0, 0.0, 0.0, 0.0, 0.0, 0.0, 0.0, 0.0, 0.0, 0.0, 0.0, 0.0, 0.0, 0.0, 0.0, 0.0, 0.0, 0.0, 0.0, 0.0, 0.0, 0.0, 0.0, 0.0, 0.0, 0.0, 0.0, 0.0, 0.0, 0.0, 0.0, 0.0, 0.0, 0.0, 0.0, 0.0, 0.0, 0.0, 0.0, 0.0, 0.0, 0.0, 0.0, 0.0, 0.0, 0.0, 0.0, 0.0, 0.0, 0.0, 0.0, 0.0, 0.0, 0.0, 0.0, 0.0, 0.0, 0.0, 0.0, 0.0, 0.0, 0.0, 0.0, 0.0, 0.0, 0.0, 0.0, 0.0, 0.0, 0.0, 0.0, 0.0, 0.0, 0.0, 0.0, 0.0, 0.0, 0.0, 0.0, 0.0, 0.0, 0.0, 0.0, 0.0, 0.0, 0.0, 0.0, 0.0, 0.0, 0.0, 0.0, 0.0, 0.0, 0.0, 0.0, 0.0, 0.0, 0.0, 0.0, 0.0, 0.0, 0.0, 0.0, 0.0, 0.0, 0.0, 0.0, 0.0, 0.0, 0.0, 0.0, 0.0, 0.0, 0.0, 0.0, 0.0, 0.0, 0.0, 0.0, 0.0, 0.0, 0.0, 0.0, 0.0, 0.0, 0.0, 0.0, 0.0, 0.0, 0.0, 0.0, 0.0, 0.0, 0.0, 0.0, 0.0, 0.0, 0.0, 0.0, 0.0, 0.0, 0.0, 0.0, 0.0, 0.0, 0.0, 0.0, 0.0, 0.0, 0.0, 0.0, 0.0, 0.0, 0.0, 0.0, 0.0, 0.0, 0.0, 0.0, 0.0, 0.0, 0.0, 0.0, 0.0, 0.0, 0.0, 0.0, 0.0, 0.0, 0.0, 0.0, 0.0, 0.0, 0.0, 0.0, 0.0, 0.0, 0.0, 0.0, 0.0, 0.0, 0.0, 0.0, 0.0, 0.0, 0.0, 0.0, 0.0, 0.0, 0.0, 0.0, 0.0, 0.0, 0.0, 0.0, 0.0, 0.0, 0.0, 0.0, 0.0, 0.0, 0.0, 0.0, 0.0, 0.0, 0.0, 0.0, 0.0, 0.0, 0.0, 0.0, 0.0, 0.0, 0.0, 0.0, 0.0, 0.0, 0.0, 0.0, 0.0, 0.0, 0.0, 0.0, 0.0, 0.0, 0.0, 0.0, 0.0, 0.0, 0.0, 0.0, 0.0, 0.0, 0.0, 0.0, 0.0, 0.0, 0.0, 0.0, 0.0, 0.0, 0.0, 0.0, 0.0, 0.0, 0.0, 0.0, 0.0, 0.0, 0.0, 0.0, 0.0, 0.0, 0.0, 0.0, 0.0, 0.0, 0.0, 0.0, 0.0, 0.0, 0.0, 0.0, 0.0, 0.0, 0.0, 0.0, 0.0, 0.0, 0.0, 0.0, 0.0, 0.0, 0.0, 0.0, 0.0, 0.0, 0.0, 0.0, 0.0, 0.0, 0.0, 0.0, 0.0, 0.0, 0.0, 0.0, 0.0, 0.0, 0.0, 0.0, 0.0, 0.0, 0.0, 0.0, 0.0, 0.0, 0.0, 0.0, 0.0, 0.0, 0.0, 0.0, 0.0, 0.0, 0.0, 0.0, 0.0, 0.0, 0.0, 0.0, 0.0, 0.0, 0.0, 0.0, 0.0, 0.0, 0.0, 0.0, 0.0, 0.0, 0.0, 0.0, 0.0, 0.0, 0.0, 0.0, 0.0, 0.0, 0.0, 0.0, 0.0, 0.0, 0.0, 0.0, 0.0, 0.0, 0.0, 0.0, 0.0, 0.0, 0.0, 0.0, 0.0, 0.0, 0.0, 0.0, 0.0, 0.0, 0.0, 0.0, 0.0, 0.0, 0.0, 0.0, 0.0, 0.0, 0.0, 0.0, 0.0, 0.0, 0.0, 0.0, 0.0, 0.0, 0.0, 0.0, 0.0, 0.0, 0.0, 0.0, 0.0, 0.0, 0.0, 0.0, 0.0, 0.0, 0.0, 0.0, 0.0, 0.0, 0.0, 0.0, 0.0, 0.0, 0.0, 0.0, 0.0, 0.0, 0.0, 0.0, 0.0, 0.0, 0.0, 0.0, 0.0, 0.0, 0.0, 0.0, 0.0, 0.0, 0.0, 0.0, 0.0, 0.0, 0.0, 0.0, 0.0, 0.0, 0.0, 0.0, 0.0, 0.0, 0.0, 0.0, 0.0, 0.0, 0.0, 0.0, 0.0, 0.0, 0.0, 0.0, 0.0, 0.0, 0.0, 0.0, 0.0, 0.0, 0.0, 0.0, 0.0, 0.0, 0.0, 0.0, 0.0, 0.0, 0.0, 0.0, 0.0, 0.0, 0.0, 0.0, 0.0, 0.0, 0.0, 0.0, 0.0, 0.0, 0.0, 0.0, 0.0, 0.0, 0.0, 0.0, 0.0, 0.0, 0.0, 0.0, 0.0, 0.0, 0.0, 0.0, 0.0, 0.0, 0.0, 0.0, 0.0, 0.0, 0.0, 0.0, 0.0, 0.0, 0.0, 0.0, 0.0, 0.0, 0.0, 0.0, 0.0, 0.0, 0.0, 0.0, 0.0, 0.0, 0.0, 0.0, 0.0, 0.0, 0.0, 0.0, 0.0, 0.0, 0.0, 0.0, 0.0, 0.0, 0.0, 0.0, 0.0, 0.0, 0.0, 0.0, 0.0, 0.0, 0.0, 0.0, 0.0, 0.0, 0.0, 0.0, 0.0, 0.0, 0.0, 0.0, 0.0, 0.0, 0.0, 0.0, 0.0, 0.0, 0.0, 0.0, 0.0, 0.0, 0.0, 0.0, 0.0, 0.0, 0.0, 0.0, 0.0, 0.0, 0.0, 0.0, 0.0, 0.0, 0.0, 0.0, 0.0, 0.0, 0.0, 0.0, 0.0, 0.0, 0.0, 0.0, 0.0, 0.0, 0.0, 0.0, 0.0, 0.0, 0.0, 0.0, 0.0, 0.0, 0.0, 0.0, 0.0, 0.0, 0.0, 0.0, 0.0, 0.0, 0.0, 0.0, 0.0, 0.0, 0.0, 0.0, 0.0, 0.0, 0.0, 0.0, 0.0, 0.0, 0.0, 0.0, 0.0, 0.0, 0.0, 0.0, 0.0, 0.0, 0.0, 0.0, 0.0, 0.0, 0.0, 0.0, 0.0, 0.0, 0.0, 0.0, 0.0, 0.0, 0.0, 0.0, 0.0, 0.0, 0.0, 0.0, 0.0, 0.0, 0.0, 0.0, 0.0, 0.0, 0.0, 0.0, 0.0, 0.0, 0.0, 0.0, 0.0, 0.0, 0.0, 0.0, 0.0, 0.0, 0.0, 0.0, 0.0, 0.0, 0.0, 0.0, 0.0, 0.0, 0.0, 0.0, 0.0, 0.0, 0.0, 0.0, 0.0, 0.0, 0.0, 0.0, 0.0, 0.0, 0.0, 0.0, 0.0, 0.0, 0.0, 0.0, 0.0, 0.0, 0.0, 0.0, 0.0, 0.0, 0.0, 0.0, 0.0, 0.0, 0.0, 0.0, 0.0, 0.0, 0.0, 0.0, 0.0, 0.0, 0.0, 0.0, 0.0, 0.0, 0.0, 0.0, 0.0, 0.0, 0.0, 0.0, 0.0, 0.0, 0.0, 0.0, 0.0, 0.0, 0.0, 0.0, 0.0, 0.0, 0.0, 0.0, 0.0, 0.0, 0.0, 0.0, 0.0, 0.0, 0.0, 0.0, 0.0, 0.0, 0.0, 0.0, 0.0, 0.0, 0.0, 0.0, 0.0, 0.0, 0.0, 0.0, 0.0, 0.0, 0.0, 0.0, 0.0, 0.0, 0.0, 0.0, 0.0, 0.0, 0.0, 0.0, 0.0, 0.0, 0.0, 0.0, 0.0, 0.0, 0.0, 0.0, 0.0, 0.0, 0.0, 0.0, 0.0, 0.0, 0.0, 0.0, 0.0, 0.0, 0.0, 0.0, 0.0, 0.0, 0.0, 0.0, 0.0, 0.0, 0.0, 0.0, 0.0, 0.0, 0.0, 0.0, 0.0, 0.0, 0.0, 0.0, 0.0, 0.0, 0.0, 0.0, 0.0, 0.0, 0.0, 0.0, 0.0, 0.0, 0.0, 0.0, 0.0, 0.0, 0.0, 0.0, 0.0, 0.0, 0.0, 0.0, 0.0, 0.0, 0.0, 0.0, 0.0, 0.0, 0.0, 0.0, 0.0, 0.0, 0.0, 0.0, 0.0, 0.0, 0.0, 0.0, 0.0, 0.0, 0.0, 0.0, 0.0, 0.0, 0.0, 0.0, 0.0, 0.0, 0.0, 0.0, 0.0, 0.0, 0.0, 0.0, 0.0, 0.0, 0.0, 0.0, 0.0, 0.0, 0.0, 0.0, 0.0, 0.0, 0.0, 0.0, 0.0, 0.0, 0.0, 0.0, 0.0, 0.0, 0.0, 0.0, 0.0, 0.0])
me_golem.use_remesh_preserve_volume = False
me_golem.use_remesh_preserve_attributes = False
me_golem.use_mirror_vertex_groups = False
me_golem.update()
arm_metarig = bpy.data.armatures.new('metarig')  # bones are not reproduced
arm_armature = bpy.data.armatures.new('Armature')  # bones are not reproduced

# ---- objects
ob_metarig = bpy.data.objects.new('metarig', arm_metarig)
ob_armaturerig = bpy.data.objects.new('ArmatureRig', arm_armature)
ob_golem = bpy.data.objects.new('Golem', me_golem)
ob_lamp = bpy.data.objects.new('Lamp', light_lamp)
ob_camera = bpy.data.objects.new('Camera', cam_camera)

# ---- transforms, parenting, visibility, modifiers, constraints
ob_metarig.location = (0.0, 0.0, 0.0)
ob_metarig.show_in_front = True
ob_metarig.lineart.crease_threshold = 0.0
ob_armaturerig.location = (0.0, 0.0, 0.0)
ob_armaturerig.hide_viewport = True
ob_armaturerig.show_in_front = True
ob_armaturerig.lineart.crease_threshold = 0.0
ob_golem.location = (0.0, 0.0, 0.0)
ob_golem.scale = (0.25, 0.25, 0.25)
ob_golem.lineart.crease_threshold = 0.0
_vg = ob_golem.vertex_groups.new(name='ForearmL')
_vg = ob_golem.vertex_groups.new(name='Finger1L')
ob_lamp.location = (4.076, 1.005, 5.904)
ob_lamp.rotation_euler = (0.6503, 0.05522, 1.866)
ob_lamp.lock_rotations_4d = False
ob_lamp.empty_display_type = 'ARROWS'
ob_lamp.color = (0.0, 0.0, 0.0, 0.0)
ob_lamp.lineart.crease_threshold = 0.0
ob_camera.location = (7.481, -6.508, 5.344)
ob_camera.rotation_euler = (1.109, 0.0, 0.8149)
ob_camera.lock_rotations_4d = False
ob_camera.empty_display_type = 'ARROWS'
ob_camera.color = (0.0, 0.0, 0.0, 0.0)
ob_camera.display_type = 'WIRE'
ob_camera.lineart.crease_threshold = 0.0

# ---- collection membership
col_collection_1.objects.link(ob_metarig)
col_collection_1.objects.link(ob_armaturerig)
col_collection_1.objects.link(ob_golem)
col_collection_1.objects.link(ob_lamp)
col_collection_1.objects.link(ob_camera)

# ---- scene / render settings (as saved in the file)
scene.camera = ob_camera
scene.frame_start = 1; scene.frame_end = 250; scene.frame_set(1)
scene.render.engine = 'BLENDER_EEVEE_NEXT'
scene.render.resolution_percentage = 50
scene.render.dither_intensity = 0.0
scene.cycles.use_denoising = False
scene.cycles.samples = 128
scene.cycles.sampling_pattern = 'TABULATED_SOBOL'
scene.cycles.use_adaptive_sampling = False
scene.cycles.use_light_tree = False
scene.cycles.blur_glossy = 0.0
scene.cycles.sample_clamp_indirect = 0.0
scene.view_settings.view_transform = 'Standard'
bpy.context.view_layer.update()
